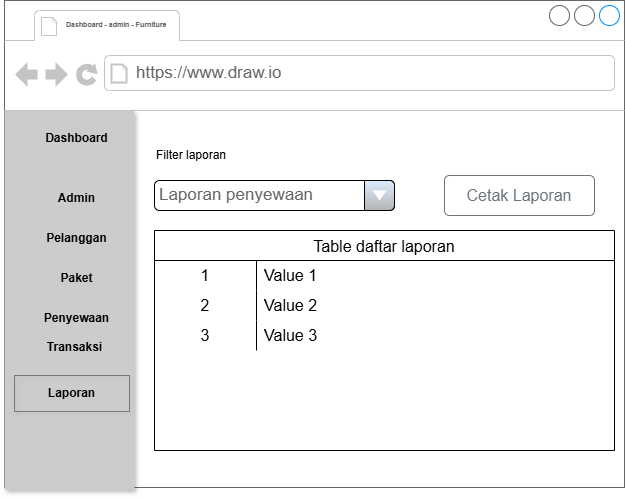

The diagram above was exported from draw.io. Its source (the exported page's mxGraphModel, read from the mxfile embedded in the PNG):
<mxGraphModel dx="1572" dy="834" grid="0" gridSize="10" guides="1" tooltips="1" connect="1" arrows="1" fold="1" page="1" pageScale="1" pageWidth="827" pageHeight="1169" math="0" shadow="0">
  <root>
    <mxCell id="0" />
    <mxCell id="1" parent="0" />
    <mxCell id="2" value="" style="strokeWidth=1;shadow=0;dashed=0;align=center;html=1;shape=mxgraph.mockup.containers.browserWindow;rSize=0;strokeColor=#666666;strokeColor2=#008cff;strokeColor3=#c4c4c4;mainText=,;recursiveResize=0;" vertex="1" parent="1">
      <mxGeometry x="2504" y="2449" width="620" height="487" as="geometry" />
    </mxCell>
    <mxCell id="3" value="Dashboard - admin - Furniture" style="strokeWidth=1;shadow=0;dashed=0;align=center;html=1;shape=mxgraph.mockup.containers.anchor;fontSize=7;fontColor=#666666;align=left;whiteSpace=wrap;fontStyle=1" vertex="1" parent="2">
      <mxGeometry x="60" y="12" width="110" height="26" as="geometry" />
    </mxCell>
    <mxCell id="4" value="https://www.draw.io" style="strokeWidth=1;shadow=0;dashed=0;align=center;html=1;shape=mxgraph.mockup.containers.anchor;rSize=0;fontSize=17;fontColor=#666666;align=left;" vertex="1" parent="2">
      <mxGeometry x="130" y="60" width="250" height="26" as="geometry" />
    </mxCell>
    <mxCell id="5" value="Table daftar laporan" style="shape=table;startSize=30;container=1;collapsible=0;childLayout=tableLayout;fixedRows=1;rowLines=0;fontStyle=0;strokeColor=default;fontSize=16;" vertex="1" parent="2">
      <mxGeometry x="150" y="230" width="460" height="220" as="geometry" />
    </mxCell>
    <mxCell id="6" value="" style="shape=tableRow;horizontal=0;startSize=0;swimlaneHead=0;swimlaneBody=0;top=0;left=0;bottom=0;right=0;collapsible=0;dropTarget=0;fillColor=none;points=[[0,0.5],[1,0.5]];portConstraint=eastwest;strokeColor=inherit;fontSize=16;" vertex="1" parent="5">
      <mxGeometry y="30" width="460" height="30" as="geometry" />
    </mxCell>
    <mxCell id="7" value="1" style="shape=partialRectangle;html=1;whiteSpace=wrap;connectable=0;fillColor=none;top=0;left=0;bottom=0;right=0;overflow=hidden;pointerEvents=1;strokeColor=inherit;fontSize=16;" vertex="1" parent="6">
      <mxGeometry width="102" height="30" as="geometry">
        <mxRectangle width="102" height="30" as="alternateBounds" />
      </mxGeometry>
    </mxCell>
    <mxCell id="8" value="Value 1" style="shape=partialRectangle;html=1;whiteSpace=wrap;connectable=0;fillColor=none;top=0;left=0;bottom=0;right=0;align=left;spacingLeft=6;overflow=hidden;strokeColor=inherit;fontSize=16;" vertex="1" parent="6">
      <mxGeometry x="102" width="358" height="30" as="geometry">
        <mxRectangle width="358" height="30" as="alternateBounds" />
      </mxGeometry>
    </mxCell>
    <mxCell id="9" value="" style="shape=tableRow;horizontal=0;startSize=0;swimlaneHead=0;swimlaneBody=0;top=0;left=0;bottom=0;right=0;collapsible=0;dropTarget=0;fillColor=none;points=[[0,0.5],[1,0.5]];portConstraint=eastwest;strokeColor=inherit;fontSize=16;" vertex="1" parent="5">
      <mxGeometry y="60" width="460" height="30" as="geometry" />
    </mxCell>
    <mxCell id="10" value="2" style="shape=partialRectangle;html=1;whiteSpace=wrap;connectable=0;fillColor=none;top=0;left=0;bottom=0;right=0;overflow=hidden;strokeColor=inherit;fontSize=16;" vertex="1" parent="9">
      <mxGeometry width="102" height="30" as="geometry">
        <mxRectangle width="102" height="30" as="alternateBounds" />
      </mxGeometry>
    </mxCell>
    <mxCell id="11" value="Value 2" style="shape=partialRectangle;html=1;whiteSpace=wrap;connectable=0;fillColor=none;top=0;left=0;bottom=0;right=0;align=left;spacingLeft=6;overflow=hidden;strokeColor=inherit;fontSize=16;" vertex="1" parent="9">
      <mxGeometry x="102" width="358" height="30" as="geometry">
        <mxRectangle width="358" height="30" as="alternateBounds" />
      </mxGeometry>
    </mxCell>
    <mxCell id="12" value="" style="shape=tableRow;horizontal=0;startSize=0;swimlaneHead=0;swimlaneBody=0;top=0;left=0;bottom=0;right=0;collapsible=0;dropTarget=0;fillColor=none;points=[[0,0.5],[1,0.5]];portConstraint=eastwest;strokeColor=inherit;fontSize=16;" vertex="1" parent="5">
      <mxGeometry y="90" width="460" height="30" as="geometry" />
    </mxCell>
    <mxCell id="13" value="3" style="shape=partialRectangle;html=1;whiteSpace=wrap;connectable=0;fillColor=none;top=0;left=0;bottom=0;right=0;overflow=hidden;strokeColor=inherit;fontSize=16;" vertex="1" parent="12">
      <mxGeometry width="102" height="30" as="geometry">
        <mxRectangle width="102" height="30" as="alternateBounds" />
      </mxGeometry>
    </mxCell>
    <mxCell id="14" value="Value 3" style="shape=partialRectangle;html=1;whiteSpace=wrap;connectable=0;fillColor=none;top=0;left=0;bottom=0;right=0;align=left;spacingLeft=6;overflow=hidden;strokeColor=inherit;fontSize=16;" vertex="1" parent="12">
      <mxGeometry x="102" width="358" height="30" as="geometry">
        <mxRectangle width="358" height="30" as="alternateBounds" />
      </mxGeometry>
    </mxCell>
    <mxCell id="15" value="Laporan penyewaan" style="strokeWidth=1;shadow=0;dashed=0;align=center;html=1;shape=mxgraph.mockup.forms.comboBox;strokeColor=default;fillColor=#ddeeff;align=left;fillColor2=#B3B3B3;mainText=;fontColor=#666666;fontSize=17;spacingLeft=3;" vertex="1" parent="2">
      <mxGeometry x="150" y="180" width="240" height="30" as="geometry" />
    </mxCell>
    <mxCell id="16" value="Filter laporan" style="text;html=1;whiteSpace=wrap;strokeColor=none;fillColor=none;align=left;verticalAlign=middle;rounded=0;" vertex="1" parent="2">
      <mxGeometry x="150" y="140" width="180" height="30" as="geometry" />
    </mxCell>
    <mxCell id="17" value="Cetak Laporan" style="html=1;shadow=0;dashed=0;shape=mxgraph.bootstrap.rrect;rSize=5;strokeColor=#6C767D;strokeWidth=1;fillColor=none;fontColor=#6C767D;whiteSpace=wrap;align=center;verticalAlign=middle;spacingLeft=0;fontStyle=0;fontSize=16;spacing=5;" vertex="1" parent="2">
      <mxGeometry x="440" y="175" width="150" height="40" as="geometry" />
    </mxCell>
    <mxCell id="18" value="" style="whiteSpace=wrap;html=1;fillColor=#CCCCCC;strokeColor=none;rounded=0;glass=0;shadow=1;" vertex="1" parent="2">
      <mxGeometry y="110" width="130" height="379" as="geometry" />
    </mxCell>
    <mxCell id="19" value="Dashboard" style="whiteSpace=wrap;html=1;dashed=0;align=center;fontSize=12;shape=rect;fillColor=#CCCCCC;opacity=40;strokeColor=none;fontStyle=1;" vertex="1" parent="2">
      <mxGeometry x="15" y="120" width="115" height="36" as="geometry" />
    </mxCell>
    <mxCell id="20" value="Admin" style="whiteSpace=wrap;html=1;dashed=0;align=center;fontSize=12;shape=rect;fillColor=none;opacity=40;strokeColor=none;fontStyle=1;" vertex="1" parent="2">
      <mxGeometry x="15" y="180" width="115" height="36" as="geometry" />
    </mxCell>
    <mxCell id="21" value="Pelanggan" style="whiteSpace=wrap;html=1;dashed=0;align=center;fontSize=12;shape=rect;fillColor=none;opacity=40;strokeColor=none;fontStyle=1;" vertex="1" parent="2">
      <mxGeometry x="15" y="220" width="115" height="36" as="geometry" />
    </mxCell>
    <mxCell id="22" value="Paket" style="whiteSpace=wrap;html=1;dashed=0;align=center;fontSize=12;shape=rect;fillColor=none;opacity=40;strokeColor=none;fontStyle=1;shadow=0;" vertex="1" parent="2">
      <mxGeometry x="15" y="260" width="115" height="36" as="geometry" />
    </mxCell>
    <mxCell id="23" value="Penyewaan" style="whiteSpace=wrap;html=1;dashed=0;align=center;fontSize=12;shape=rect;fillColor=none;opacity=40;strokeColor=none;fontStyle=1;" vertex="1" parent="2">
      <mxGeometry x="15" y="300" width="115" height="36" as="geometry" />
    </mxCell>
    <mxCell id="24" value="Laporan" style="whiteSpace=wrap;html=1;dashed=0;align=center;fontSize=12;shape=rect;fillColor=none;opacity=40;strokeColor=default;fontStyle=1;shadow=1;" vertex="1" parent="2">
      <mxGeometry x="10" y="375" width="115" height="36" as="geometry" />
    </mxCell>
    <mxCell id="25" value="Transaksi" style="whiteSpace=wrap;html=1;dashed=0;align=center;fontSize=12;shape=rect;fillColor=none;opacity=40;strokeColor=none;fontStyle=1;" vertex="1" parent="2">
      <mxGeometry x="13" y="329" width="115" height="36" as="geometry" />
    </mxCell>
  </root>
</mxGraphModel>